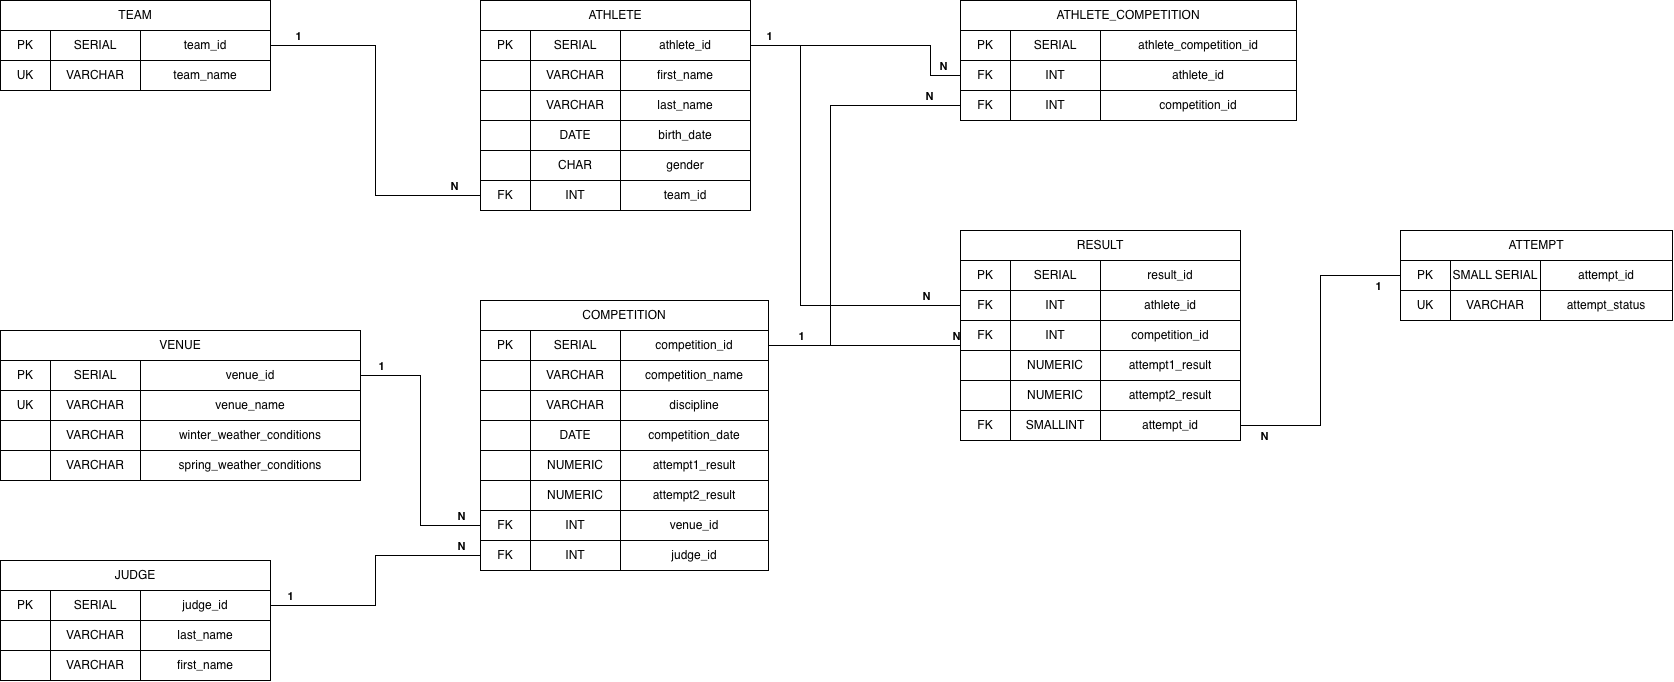

The diagram above was exported from draw.io. Its source (the exported page's mxGraphModel, read from the mxfile embedded in the PNG):
<mxGraphModel dx="745" dy="822" grid="1" gridSize="10" guides="1" tooltips="1" connect="1" arrows="1" fold="1" page="0" pageScale="1" pageWidth="827" pageHeight="1169" background="#ffffff" math="0" shadow="0">
  <root>
    <mxCell id="0" />
    <mxCell id="1" parent="0" />
    <mxCell id="2" parent="1" style="rounded=0;whiteSpace=wrap;html=1;" value="TEAM" vertex="1">
      <mxGeometry height="30" width="270" as="geometry" />
    </mxCell>
    <mxCell id="3" parent="1" style="rounded=0;whiteSpace=wrap;html=1;" value="PK" vertex="1">
      <mxGeometry height="30" width="50" y="30" as="geometry" />
    </mxCell>
    <mxCell id="4" parent="1" style="rounded=0;whiteSpace=wrap;html=1;" value="SERIAL" vertex="1">
      <mxGeometry height="30" width="90" x="50" y="30" as="geometry" />
    </mxCell>
    <mxCell id="5" parent="1" style="rounded=0;whiteSpace=wrap;html=1;" value="team_id" vertex="1">
      <mxGeometry height="30" width="130" x="140" y="30" as="geometry" />
    </mxCell>
    <mxCell id="6" parent="1" style="rounded=0;whiteSpace=wrap;html=1;" value="UK" vertex="1">
      <mxGeometry height="30" width="50" y="60" as="geometry" />
    </mxCell>
    <mxCell id="7" parent="1" style="rounded=0;whiteSpace=wrap;html=1;" value="VARCHAR" vertex="1">
      <mxGeometry height="30" width="90" x="50" y="60" as="geometry" />
    </mxCell>
    <mxCell id="8" parent="1" style="rounded=0;whiteSpace=wrap;html=1;" value="team_name" vertex="1">
      <mxGeometry height="30" width="130" x="140" y="60" as="geometry" />
    </mxCell>
    <mxCell id="9" parent="1" style="rounded=0;whiteSpace=wrap;html=1;" value="ATHLETE" vertex="1">
      <mxGeometry height="30" width="270" x="480" as="geometry" />
    </mxCell>
    <mxCell id="10" parent="1" style="rounded=0;whiteSpace=wrap;html=1;" value="PK" vertex="1">
      <mxGeometry height="30" width="50" x="480" y="30" as="geometry" />
    </mxCell>
    <mxCell id="11" parent="1" style="rounded=0;whiteSpace=wrap;html=1;" value="SERIAL" vertex="1">
      <mxGeometry height="30" width="90" x="530" y="30" as="geometry" />
    </mxCell>
    <mxCell id="12" parent="1" style="rounded=0;whiteSpace=wrap;html=1;" value="athlete_id" vertex="1">
      <mxGeometry height="30" width="130" x="620" y="30" as="geometry" />
    </mxCell>
    <mxCell id="13" parent="1" style="rounded=0;whiteSpace=wrap;html=1;" value="" vertex="1">
      <mxGeometry height="30" width="50" x="480" y="60" as="geometry" />
    </mxCell>
    <mxCell id="14" parent="1" style="rounded=0;whiteSpace=wrap;html=1;" value="VARCHAR" vertex="1">
      <mxGeometry height="30" width="90" x="530" y="60" as="geometry" />
    </mxCell>
    <mxCell id="15" parent="1" style="rounded=0;whiteSpace=wrap;html=1;" value="first_name" vertex="1">
      <mxGeometry height="30" width="130" x="620" y="60" as="geometry" />
    </mxCell>
    <mxCell id="16" parent="1" style="rounded=0;whiteSpace=wrap;html=1;" value="" vertex="1">
      <mxGeometry height="30" width="50" x="480" y="90" as="geometry" />
    </mxCell>
    <mxCell id="17" parent="1" style="rounded=0;whiteSpace=wrap;html=1;" value="VARCHAR" vertex="1">
      <mxGeometry height="30" width="90" x="530" y="90" as="geometry" />
    </mxCell>
    <mxCell id="18" parent="1" style="rounded=0;whiteSpace=wrap;html=1;" value="last_name" vertex="1">
      <mxGeometry height="30" width="130" x="620" y="90" as="geometry" />
    </mxCell>
    <mxCell id="19" parent="1" style="rounded=0;whiteSpace=wrap;html=1;" value="" vertex="1">
      <mxGeometry height="30" width="50" x="480" y="120" as="geometry" />
    </mxCell>
    <mxCell id="20" parent="1" style="rounded=0;whiteSpace=wrap;html=1;" value="DATE" vertex="1">
      <mxGeometry height="30" width="90" x="530" y="120" as="geometry" />
    </mxCell>
    <mxCell id="21" parent="1" style="rounded=0;whiteSpace=wrap;html=1;" value="birth_date" vertex="1">
      <mxGeometry height="30" width="130" x="620" y="120" as="geometry" />
    </mxCell>
    <mxCell id="22" parent="1" style="rounded=0;whiteSpace=wrap;html=1;" value="" vertex="1">
      <mxGeometry height="30" width="50" x="480" y="150" as="geometry" />
    </mxCell>
    <mxCell id="23" parent="1" style="rounded=0;whiteSpace=wrap;html=1;" value="CHAR" vertex="1">
      <mxGeometry height="30" width="90" x="530" y="150" as="geometry" />
    </mxCell>
    <mxCell id="24" parent="1" style="rounded=0;whiteSpace=wrap;html=1;" value="gender" vertex="1">
      <mxGeometry height="30" width="130" x="620" y="150" as="geometry" />
    </mxCell>
    <mxCell id="25" parent="1" style="rounded=0;whiteSpace=wrap;html=1;" value="FK" vertex="1">
      <mxGeometry height="30" width="50" x="480" y="180" as="geometry" />
    </mxCell>
    <mxCell id="26" parent="1" style="rounded=0;whiteSpace=wrap;html=1;" value="INT" vertex="1">
      <mxGeometry height="30" width="90" x="530" y="180" as="geometry" />
    </mxCell>
    <mxCell id="27" parent="1" style="rounded=0;whiteSpace=wrap;html=1;" value="team_id" vertex="1">
      <mxGeometry height="30" width="130" x="620" y="180" as="geometry" />
    </mxCell>
    <mxCell id="28" parent="1" style="rounded=0;whiteSpace=wrap;html=1;" value="VENUE" vertex="1">
      <mxGeometry height="30" width="360" y="330" as="geometry" />
    </mxCell>
    <mxCell id="29" parent="1" style="rounded=0;whiteSpace=wrap;html=1;" value="PK" vertex="1">
      <mxGeometry height="30" width="50" y="360" as="geometry" />
    </mxCell>
    <mxCell id="30" parent="1" style="rounded=0;whiteSpace=wrap;html=1;" value="SERIAL" vertex="1">
      <mxGeometry height="30" width="90" x="50" y="360" as="geometry" />
    </mxCell>
    <mxCell id="31" parent="1" style="rounded=0;whiteSpace=wrap;html=1;" value="venue_id" vertex="1">
      <mxGeometry height="30" width="220" x="140" y="360" as="geometry" />
    </mxCell>
    <mxCell id="32" parent="1" style="rounded=0;whiteSpace=wrap;html=1;" value="UK" vertex="1">
      <mxGeometry height="30" width="50" y="390" as="geometry" />
    </mxCell>
    <mxCell id="33" parent="1" style="rounded=0;whiteSpace=wrap;html=1;" value="VARCHAR" vertex="1">
      <mxGeometry height="30" width="90" x="50" y="390" as="geometry" />
    </mxCell>
    <mxCell id="34" parent="1" style="rounded=0;whiteSpace=wrap;html=1;" value="venue_name" vertex="1">
      <mxGeometry height="30" width="220" x="140" y="390" as="geometry" />
    </mxCell>
    <mxCell id="35" parent="1" style="rounded=0;whiteSpace=wrap;html=1;" value="" vertex="1">
      <mxGeometry height="30" width="50" y="420" as="geometry" />
    </mxCell>
    <mxCell id="36" parent="1" style="rounded=0;whiteSpace=wrap;html=1;" value="VARCHAR" vertex="1">
      <mxGeometry height="30" width="90" x="50" y="420" as="geometry" />
    </mxCell>
    <mxCell id="37" parent="1" style="rounded=0;whiteSpace=wrap;html=1;" value="winter_weather_conditions" vertex="1">
      <mxGeometry height="30" width="220" x="140" y="420" as="geometry" />
    </mxCell>
    <mxCell id="38" parent="1" style="rounded=0;whiteSpace=wrap;html=1;" value="" vertex="1">
      <mxGeometry height="30" width="50" y="450" as="geometry" />
    </mxCell>
    <mxCell id="39" parent="1" style="rounded=0;whiteSpace=wrap;html=1;" value="VARCHAR" vertex="1">
      <mxGeometry height="30" width="90" x="50" y="450" as="geometry" />
    </mxCell>
    <mxCell id="40" parent="1" style="rounded=0;whiteSpace=wrap;html=1;" value="spring_weather_conditions" vertex="1">
      <mxGeometry height="30" width="220" x="140" y="450" as="geometry" />
    </mxCell>
    <mxCell id="41" parent="1" style="rounded=0;whiteSpace=wrap;html=1;" value="JUDGE" vertex="1">
      <mxGeometry height="30" width="270" y="560" as="geometry" />
    </mxCell>
    <mxCell id="42" parent="1" style="rounded=0;whiteSpace=wrap;html=1;" value="PK" vertex="1">
      <mxGeometry height="30" width="50" y="590" as="geometry" />
    </mxCell>
    <mxCell id="43" parent="1" style="rounded=0;whiteSpace=wrap;html=1;" value="SERIAL" vertex="1">
      <mxGeometry height="30" width="90" x="50" y="590" as="geometry" />
    </mxCell>
    <mxCell id="44" parent="1" style="rounded=0;whiteSpace=wrap;html=1;" value="judge_id" vertex="1">
      <mxGeometry height="30" width="130" x="140" y="590" as="geometry" />
    </mxCell>
    <mxCell id="45" parent="1" style="rounded=0;whiteSpace=wrap;html=1;" value="" vertex="1">
      <mxGeometry height="30" width="50" y="620" as="geometry" />
    </mxCell>
    <mxCell id="46" parent="1" style="rounded=0;whiteSpace=wrap;html=1;" value="VARCHAR" vertex="1">
      <mxGeometry height="30" width="90" x="50" y="620" as="geometry" />
    </mxCell>
    <mxCell id="47" parent="1" style="rounded=0;whiteSpace=wrap;html=1;" value="last_name" vertex="1">
      <mxGeometry height="30" width="130" x="140" y="620" as="geometry" />
    </mxCell>
    <mxCell id="48" parent="1" style="rounded=0;whiteSpace=wrap;html=1;" value="" vertex="1">
      <mxGeometry height="30" width="50" y="650" as="geometry" />
    </mxCell>
    <mxCell id="49" parent="1" style="rounded=0;whiteSpace=wrap;html=1;" value="VARCHAR" vertex="1">
      <mxGeometry height="30" width="90" x="50" y="650" as="geometry" />
    </mxCell>
    <mxCell id="50" parent="1" style="rounded=0;whiteSpace=wrap;html=1;" value="first_name" vertex="1">
      <mxGeometry height="30" width="130" x="140" y="650" as="geometry" />
    </mxCell>
    <mxCell id="51" parent="1" style="rounded=0;whiteSpace=wrap;html=1;" value="COMPETITION" vertex="1">
      <mxGeometry height="30" width="288" x="480" y="300" as="geometry" />
    </mxCell>
    <mxCell id="52" parent="1" style="rounded=0;whiteSpace=wrap;html=1;" value="PK" vertex="1">
      <mxGeometry height="30" width="50" x="480" y="330" as="geometry" />
    </mxCell>
    <mxCell id="53" parent="1" style="rounded=0;whiteSpace=wrap;html=1;" value="SERIAL" vertex="1">
      <mxGeometry height="30" width="90" x="530" y="330" as="geometry" />
    </mxCell>
    <mxCell id="54" parent="1" style="rounded=0;whiteSpace=wrap;html=1;" value="competition_id" vertex="1">
      <mxGeometry height="30" width="148" x="620" y="330" as="geometry" />
    </mxCell>
    <mxCell id="55" parent="1" style="rounded=0;whiteSpace=wrap;html=1;" value="" vertex="1">
      <mxGeometry height="30" width="50" x="480" y="360" as="geometry" />
    </mxCell>
    <mxCell id="56" parent="1" style="rounded=0;whiteSpace=wrap;html=1;" value="VARCHAR" vertex="1">
      <mxGeometry height="30" width="90" x="530" y="360" as="geometry" />
    </mxCell>
    <mxCell id="57" parent="1" style="rounded=0;whiteSpace=wrap;html=1;" value="competition_name" vertex="1">
      <mxGeometry height="30" width="148" x="620" y="360" as="geometry" />
    </mxCell>
    <mxCell id="58" parent="1" style="rounded=0;whiteSpace=wrap;html=1;" value="" vertex="1">
      <mxGeometry height="30" width="50" x="480" y="390" as="geometry" />
    </mxCell>
    <mxCell id="59" parent="1" style="rounded=0;whiteSpace=wrap;html=1;" value="VARCHAR" vertex="1">
      <mxGeometry height="30" width="90" x="530" y="390" as="geometry" />
    </mxCell>
    <mxCell id="60" parent="1" style="rounded=0;whiteSpace=wrap;html=1;" value="discipline" vertex="1">
      <mxGeometry height="30" width="148" x="620" y="390" as="geometry" />
    </mxCell>
    <mxCell id="61" parent="1" style="rounded=0;whiteSpace=wrap;html=1;" value="" vertex="1">
      <mxGeometry height="30" width="50" x="480" y="420" as="geometry" />
    </mxCell>
    <mxCell id="62" parent="1" style="rounded=0;whiteSpace=wrap;html=1;" value="DATE" vertex="1">
      <mxGeometry height="30" width="90" x="530" y="420" as="geometry" />
    </mxCell>
    <mxCell id="63" parent="1" style="rounded=0;whiteSpace=wrap;html=1;" value="competition_date" vertex="1">
      <mxGeometry height="30" width="148" x="620" y="420" as="geometry" />
    </mxCell>
    <mxCell id="64" parent="1" style="rounded=0;whiteSpace=wrap;html=1;" value="" vertex="1">
      <mxGeometry height="30" width="50" x="480" y="450" as="geometry" />
    </mxCell>
    <mxCell id="65" parent="1" style="rounded=0;whiteSpace=wrap;html=1;" value="NUMERIC" vertex="1">
      <mxGeometry height="30" width="90" x="530" y="450" as="geometry" />
    </mxCell>
    <mxCell id="66" parent="1" style="rounded=0;whiteSpace=wrap;html=1;" value="attempt1_result" vertex="1">
      <mxGeometry height="30" width="148" x="620" y="450" as="geometry" />
    </mxCell>
    <mxCell id="67" parent="1" style="rounded=0;whiteSpace=wrap;html=1;" value="" vertex="1">
      <mxGeometry height="30" width="50" x="480" y="480" as="geometry" />
    </mxCell>
    <mxCell id="68" parent="1" style="rounded=0;whiteSpace=wrap;html=1;" value="NUMERIC" vertex="1">
      <mxGeometry height="30" width="90" x="530" y="480" as="geometry" />
    </mxCell>
    <mxCell id="69" parent="1" style="rounded=0;whiteSpace=wrap;html=1;" value="attempt2_result" vertex="1">
      <mxGeometry height="30" width="148" x="620" y="480" as="geometry" />
    </mxCell>
    <mxCell id="70" parent="1" style="rounded=0;whiteSpace=wrap;html=1;" value="FK" vertex="1">
      <mxGeometry height="30" width="50" x="480" y="510" as="geometry" />
    </mxCell>
    <mxCell id="71" parent="1" style="rounded=0;whiteSpace=wrap;html=1;" value="INT" vertex="1">
      <mxGeometry height="30" width="90" x="530" y="510" as="geometry" />
    </mxCell>
    <mxCell id="72" parent="1" style="rounded=0;whiteSpace=wrap;html=1;" value="venue_id" vertex="1">
      <mxGeometry height="30" width="148" x="620" y="510" as="geometry" />
    </mxCell>
    <mxCell id="73" parent="1" style="rounded=0;whiteSpace=wrap;html=1;" value="FK" vertex="1">
      <mxGeometry height="30" width="50" x="480" y="540" as="geometry" />
    </mxCell>
    <mxCell id="74" parent="1" style="rounded=0;whiteSpace=wrap;html=1;" value="INT" vertex="1">
      <mxGeometry height="30" width="90" x="530" y="540" as="geometry" />
    </mxCell>
    <mxCell id="75" parent="1" style="rounded=0;whiteSpace=wrap;html=1;" value="judge_id" vertex="1">
      <mxGeometry height="30" width="148" x="620" y="540" as="geometry" />
    </mxCell>
    <mxCell id="76" parent="1" style="rounded=0;whiteSpace=wrap;html=1;" value="ATHLETE_COMPETITION" vertex="1">
      <mxGeometry height="30" width="336" x="960" as="geometry" />
    </mxCell>
    <mxCell id="77" parent="1" style="rounded=0;whiteSpace=wrap;html=1;" value="PK" vertex="1">
      <mxGeometry height="30" width="50" x="960" y="30" as="geometry" />
    </mxCell>
    <mxCell id="78" parent="1" style="rounded=0;whiteSpace=wrap;html=1;" value="SERIAL" vertex="1">
      <mxGeometry height="30" width="90" x="1010" y="30" as="geometry" />
    </mxCell>
    <mxCell id="79" parent="1" style="rounded=0;whiteSpace=wrap;html=1;" value="athlete_competition_id" vertex="1">
      <mxGeometry height="30" width="196" x="1100" y="30" as="geometry" />
    </mxCell>
    <mxCell id="80" parent="1" style="rounded=0;whiteSpace=wrap;html=1;" value="FK" vertex="1">
      <mxGeometry height="30" width="50" x="960" y="60" as="geometry" />
    </mxCell>
    <mxCell id="81" parent="1" style="rounded=0;whiteSpace=wrap;html=1;" value="INT" vertex="1">
      <mxGeometry height="30" width="90" x="1010" y="60" as="geometry" />
    </mxCell>
    <mxCell id="82" parent="1" style="rounded=0;whiteSpace=wrap;html=1;" value="athlete_id" vertex="1">
      <mxGeometry height="30" width="196" x="1100" y="60" as="geometry" />
    </mxCell>
    <mxCell id="83" parent="1" style="rounded=0;whiteSpace=wrap;html=1;" value="FK" vertex="1">
      <mxGeometry height="30" width="50" x="960" y="90" as="geometry" />
    </mxCell>
    <mxCell id="84" parent="1" style="rounded=0;whiteSpace=wrap;html=1;" value="INT" vertex="1">
      <mxGeometry height="30" width="90" x="1010" y="90" as="geometry" />
    </mxCell>
    <mxCell id="85" parent="1" style="rounded=0;whiteSpace=wrap;html=1;" value="competition_id" vertex="1">
      <mxGeometry height="30" width="196" x="1100" y="90" as="geometry" />
    </mxCell>
    <mxCell id="86" parent="1" style="rounded=0;whiteSpace=wrap;html=1;" value="ATTEMPT" vertex="1">
      <mxGeometry height="30" width="272" x="1400" y="230" as="geometry" />
    </mxCell>
    <mxCell id="87" parent="1" style="rounded=0;whiteSpace=wrap;html=1;" value="PK" vertex="1">
      <mxGeometry height="30" width="50" x="1400" y="260" as="geometry" />
    </mxCell>
    <mxCell id="88" parent="1" style="rounded=0;whiteSpace=wrap;html=1;" value="SMALL SERIAL" vertex="1">
      <mxGeometry height="30" width="90" x="1450" y="260" as="geometry" />
    </mxCell>
    <mxCell id="89" parent="1" style="rounded=0;whiteSpace=wrap;html=1;" value="attempt_id" vertex="1">
      <mxGeometry height="30" width="132" x="1540" y="260" as="geometry" />
    </mxCell>
    <mxCell id="90" parent="1" style="rounded=0;whiteSpace=wrap;html=1;" value="UK" vertex="1">
      <mxGeometry height="30" width="50" x="1400" y="290" as="geometry" />
    </mxCell>
    <mxCell id="91" parent="1" style="rounded=0;whiteSpace=wrap;html=1;" value="VARCHAR" vertex="1">
      <mxGeometry height="30" width="90" x="1450" y="290" as="geometry" />
    </mxCell>
    <mxCell id="92" parent="1" style="rounded=0;whiteSpace=wrap;html=1;" value="attempt_status" vertex="1">
      <mxGeometry height="30" width="132" x="1540" y="290" as="geometry" />
    </mxCell>
    <mxCell id="93" parent="1" style="rounded=0;whiteSpace=wrap;html=1;" value="RESULT" vertex="1">
      <mxGeometry height="30" width="280" x="960" y="230" as="geometry" />
    </mxCell>
    <mxCell id="94" parent="1" style="rounded=0;whiteSpace=wrap;html=1;" value="PK" vertex="1">
      <mxGeometry height="30" width="50" x="960" y="260" as="geometry" />
    </mxCell>
    <mxCell id="95" parent="1" style="rounded=0;whiteSpace=wrap;html=1;" value="SERIAL" vertex="1">
      <mxGeometry height="30" width="90" x="1010" y="260" as="geometry" />
    </mxCell>
    <mxCell id="96" parent="1" style="rounded=0;whiteSpace=wrap;html=1;" value="result_id" vertex="1">
      <mxGeometry height="30" width="140" x="1100" y="260" as="geometry" />
    </mxCell>
    <mxCell id="97" parent="1" style="rounded=0;whiteSpace=wrap;html=1;" value="FK" vertex="1">
      <mxGeometry height="30" width="50" x="960" y="290" as="geometry" />
    </mxCell>
    <mxCell id="98" parent="1" style="rounded=0;whiteSpace=wrap;html=1;" value="INT" vertex="1">
      <mxGeometry height="30" width="90" x="1010" y="290" as="geometry" />
    </mxCell>
    <mxCell id="99" parent="1" style="rounded=0;whiteSpace=wrap;html=1;" value="athlete_id" vertex="1">
      <mxGeometry height="30" width="140" x="1100" y="290" as="geometry" />
    </mxCell>
    <mxCell id="100" parent="1" style="rounded=0;whiteSpace=wrap;html=1;" value="FK" vertex="1">
      <mxGeometry height="30" width="50" x="960" y="320" as="geometry" />
    </mxCell>
    <mxCell id="101" parent="1" style="rounded=0;whiteSpace=wrap;html=1;" value="INT" vertex="1">
      <mxGeometry height="30" width="90" x="1010" y="320" as="geometry" />
    </mxCell>
    <mxCell id="102" parent="1" style="rounded=0;whiteSpace=wrap;html=1;" value="competition_id" vertex="1">
      <mxGeometry height="30" width="140" x="1100" y="320" as="geometry" />
    </mxCell>
    <mxCell id="103" parent="1" style="rounded=0;whiteSpace=wrap;html=1;" value="" vertex="1">
      <mxGeometry height="30" width="50" x="960" y="350" as="geometry" />
    </mxCell>
    <mxCell id="104" parent="1" style="rounded=0;whiteSpace=wrap;html=1;" value="NUMERIC" vertex="1">
      <mxGeometry height="30" width="90" x="1010" y="350" as="geometry" />
    </mxCell>
    <mxCell id="105" parent="1" style="rounded=0;whiteSpace=wrap;html=1;" value="attempt1_result" vertex="1">
      <mxGeometry height="30" width="140" x="1100" y="350" as="geometry" />
    </mxCell>
    <mxCell id="106" parent="1" style="rounded=0;whiteSpace=wrap;html=1;" value="" vertex="1">
      <mxGeometry height="30" width="50" x="960" y="380" as="geometry" />
    </mxCell>
    <mxCell id="107" parent="1" style="rounded=0;whiteSpace=wrap;html=1;" value="NUMERIC" vertex="1">
      <mxGeometry height="30" width="90" x="1010" y="380" as="geometry" />
    </mxCell>
    <mxCell id="108" parent="1" style="rounded=0;whiteSpace=wrap;html=1;" value="attempt2_result" vertex="1">
      <mxGeometry height="30" width="140" x="1100" y="380" as="geometry" />
    </mxCell>
    <mxCell id="109" parent="1" style="rounded=0;whiteSpace=wrap;html=1;" value="FK" vertex="1">
      <mxGeometry height="30" width="50" x="960" y="410" as="geometry" />
    </mxCell>
    <mxCell id="110" parent="1" style="rounded=0;whiteSpace=wrap;html=1;" value="SMALLINT" vertex="1">
      <mxGeometry height="30" width="90" x="1010" y="410" as="geometry" />
    </mxCell>
    <mxCell id="111" parent="1" style="rounded=0;whiteSpace=wrap;html=1;" value="attempt_id" vertex="1">
      <mxGeometry height="30" width="140" x="1100" y="410" as="geometry" />
    </mxCell>
    <mxCell id="112" edge="1" parent="1" source="25" style="edgeStyle=orthogonalEdgeStyle;rounded=0;html=1;endArrow=none;endFill=0;exitX=0;exitY=0.5;exitDx=0;exitDy=0;entryX=1;entryY=0.5;entryDx=0;entryDy=0;" target="5">
      <mxGeometry relative="1" as="geometry" />
    </mxCell>
    <mxCell id="113" connectable="0" parent="112" style="edgeLabel;text;html=1;align=center;verticalAlign=middle;fontStyle=1;" value="N" vertex="1">
      <mxGeometry relative="1" x="-0.85" y="-10" as="geometry">
        <mxPoint as="offset" />
      </mxGeometry>
    </mxCell>
    <mxCell id="114" connectable="0" parent="112" style="edgeLabel;text;html=1;align=center;verticalAlign=middle;fontStyle=1;" value="1" vertex="1">
      <mxGeometry relative="1" x="0.85" y="-10" as="geometry">
        <mxPoint as="offset" />
      </mxGeometry>
    </mxCell>
    <mxCell id="115" edge="1" parent="1" source="70" style="edgeStyle=orthogonalEdgeStyle;rounded=0;html=1;endArrow=none;endFill=0;exitX=0;exitY=0.5;exitDx=0;exitDy=0;entryX=1;entryY=0.5;entryDx=0;entryDy=0;" target="31">
      <mxGeometry relative="1" as="geometry" />
    </mxCell>
    <mxCell id="116" connectable="0" parent="115" style="edgeLabel;text;html=1;align=center;verticalAlign=middle;fontStyle=1;" value="N" vertex="1">
      <mxGeometry relative="1" x="-0.85" y="-10" as="geometry">
        <mxPoint as="offset" />
      </mxGeometry>
    </mxCell>
    <mxCell id="117" connectable="0" parent="115" style="edgeLabel;text;html=1;align=center;verticalAlign=middle;fontStyle=1;" value="1" vertex="1">
      <mxGeometry relative="1" x="0.85" y="-10" as="geometry">
        <mxPoint as="offset" />
      </mxGeometry>
    </mxCell>
    <mxCell id="118" edge="1" parent="1" source="73" style="edgeStyle=orthogonalEdgeStyle;rounded=0;html=1;endArrow=none;endFill=0;exitX=0;exitY=0.5;exitDx=0;exitDy=0;entryX=1;entryY=0.5;entryDx=0;entryDy=0;" target="44">
      <mxGeometry relative="1" as="geometry" />
    </mxCell>
    <mxCell id="119" connectable="0" parent="118" style="edgeLabel;text;html=1;align=center;verticalAlign=middle;fontStyle=1;" value="N" vertex="1">
      <mxGeometry relative="1" x="-0.85" y="-10" as="geometry">
        <mxPoint as="offset" />
      </mxGeometry>
    </mxCell>
    <mxCell id="120" connectable="0" parent="118" style="edgeLabel;text;html=1;align=center;verticalAlign=middle;fontStyle=1;" value="1" vertex="1">
      <mxGeometry relative="1" x="0.85" y="-10" as="geometry">
        <mxPoint as="offset" />
      </mxGeometry>
    </mxCell>
    <mxCell id="121" edge="1" parent="1" source="80" style="edgeStyle=orthogonalEdgeStyle;rounded=0;html=1;endArrow=none;endFill=0;exitX=0;exitY=0.5;exitDx=0;exitDy=0;entryX=1;entryY=0.5;entryDx=0;entryDy=0;" target="12">
      <mxGeometry relative="1" as="geometry">
        <Array as="points">
          <mxPoint x="930" y="75" />
          <mxPoint x="930" y="45" />
        </Array>
      </mxGeometry>
    </mxCell>
    <mxCell id="122" connectable="0" parent="121" style="edgeLabel;text;html=1;align=center;verticalAlign=middle;fontStyle=1;" value="N" vertex="1">
      <mxGeometry relative="1" x="-0.85" y="-10" as="geometry">
        <mxPoint as="offset" />
      </mxGeometry>
    </mxCell>
    <mxCell id="123" connectable="0" parent="121" style="edgeLabel;text;html=1;align=center;verticalAlign=middle;fontStyle=1;" value="1" vertex="1">
      <mxGeometry relative="1" x="0.85" y="-10" as="geometry">
        <mxPoint as="offset" />
      </mxGeometry>
    </mxCell>
    <mxCell id="124" edge="1" parent="1" source="83" style="edgeStyle=orthogonalEdgeStyle;rounded=0;html=1;endArrow=none;endFill=0;exitX=0;exitY=0.5;exitDx=0;exitDy=0;entryX=1;entryY=0.5;entryDx=0;entryDy=0;" target="54">
      <mxGeometry relative="1" as="geometry">
        <Array as="points">
          <mxPoint x="830" y="105" />
          <mxPoint x="830" y="345" />
        </Array>
      </mxGeometry>
    </mxCell>
    <mxCell id="125" connectable="0" parent="124" style="edgeLabel;text;html=1;align=center;verticalAlign=middle;fontStyle=1;" value="N" vertex="1">
      <mxGeometry relative="1" x="-0.85" y="-10" as="geometry">
        <mxPoint as="offset" />
      </mxGeometry>
    </mxCell>
    <mxCell id="126" connectable="0" parent="124" style="edgeLabel;text;html=1;align=center;verticalAlign=middle;fontStyle=1;" value="1" vertex="1">
      <mxGeometry relative="1" x="0.85" y="-10" as="geometry">
        <mxPoint as="offset" />
      </mxGeometry>
    </mxCell>
    <mxCell id="127" edge="1" parent="1" source="97" style="edgeStyle=orthogonalEdgeStyle;rounded=0;html=1;endArrow=none;endFill=0;exitX=0;exitY=0.5;exitDx=0;exitDy=0;entryX=1;entryY=0.5;entryDx=0;entryDy=0;" target="12">
      <mxGeometry relative="1" as="geometry">
        <Array as="points">
          <mxPoint x="800" y="305" />
          <mxPoint x="800" y="45" />
        </Array>
      </mxGeometry>
    </mxCell>
    <mxCell id="128" connectable="0" parent="127" style="edgeLabel;text;html=1;align=center;verticalAlign=middle;fontStyle=1;" value="N" vertex="1">
      <mxGeometry relative="1" x="-0.85" y="-10" as="geometry">
        <mxPoint as="offset" />
      </mxGeometry>
    </mxCell>
    <mxCell id="129" edge="1" parent="1" source="100" style="edgeStyle=orthogonalEdgeStyle;rounded=0;html=1;endArrow=none;endFill=0;exitX=0;exitY=0.5;exitDx=0;exitDy=0;entryX=1;entryY=0.5;entryDx=0;entryDy=0;" target="54">
      <mxGeometry relative="1" as="geometry">
        <Array as="points">
          <mxPoint x="960" y="345" />
        </Array>
      </mxGeometry>
    </mxCell>
    <mxCell id="130" connectable="0" parent="129" style="edgeLabel;text;html=1;align=center;verticalAlign=middle;fontStyle=1;" value="N" vertex="1">
      <mxGeometry relative="1" x="-0.85" y="-10" as="geometry">
        <mxPoint as="offset" />
      </mxGeometry>
    </mxCell>
    <mxCell id="131" edge="1" parent="1" source="111" style="edgeStyle=orthogonalEdgeStyle;rounded=0;html=1;endArrow=none;endFill=0;exitX=1;exitY=0.5;exitDx=0;exitDy=0;entryX=0;entryY=0.5;entryDx=0;entryDy=0;" target="87">
      <mxGeometry relative="1" as="geometry" />
    </mxCell>
    <mxCell id="132" connectable="0" parent="131" style="edgeLabel;text;html=1;align=center;verticalAlign=middle;fontStyle=1;" value="N" vertex="1">
      <mxGeometry relative="1" x="-0.85" y="-10" as="geometry">
        <mxPoint as="offset" />
      </mxGeometry>
    </mxCell>
    <mxCell id="133" connectable="0" parent="131" style="edgeLabel;text;html=1;align=center;verticalAlign=middle;fontStyle=1;" value="1" vertex="1">
      <mxGeometry relative="1" x="0.85" y="-10" as="geometry">
        <mxPoint as="offset" />
      </mxGeometry>
    </mxCell>
  </root>
</mxGraphModel>